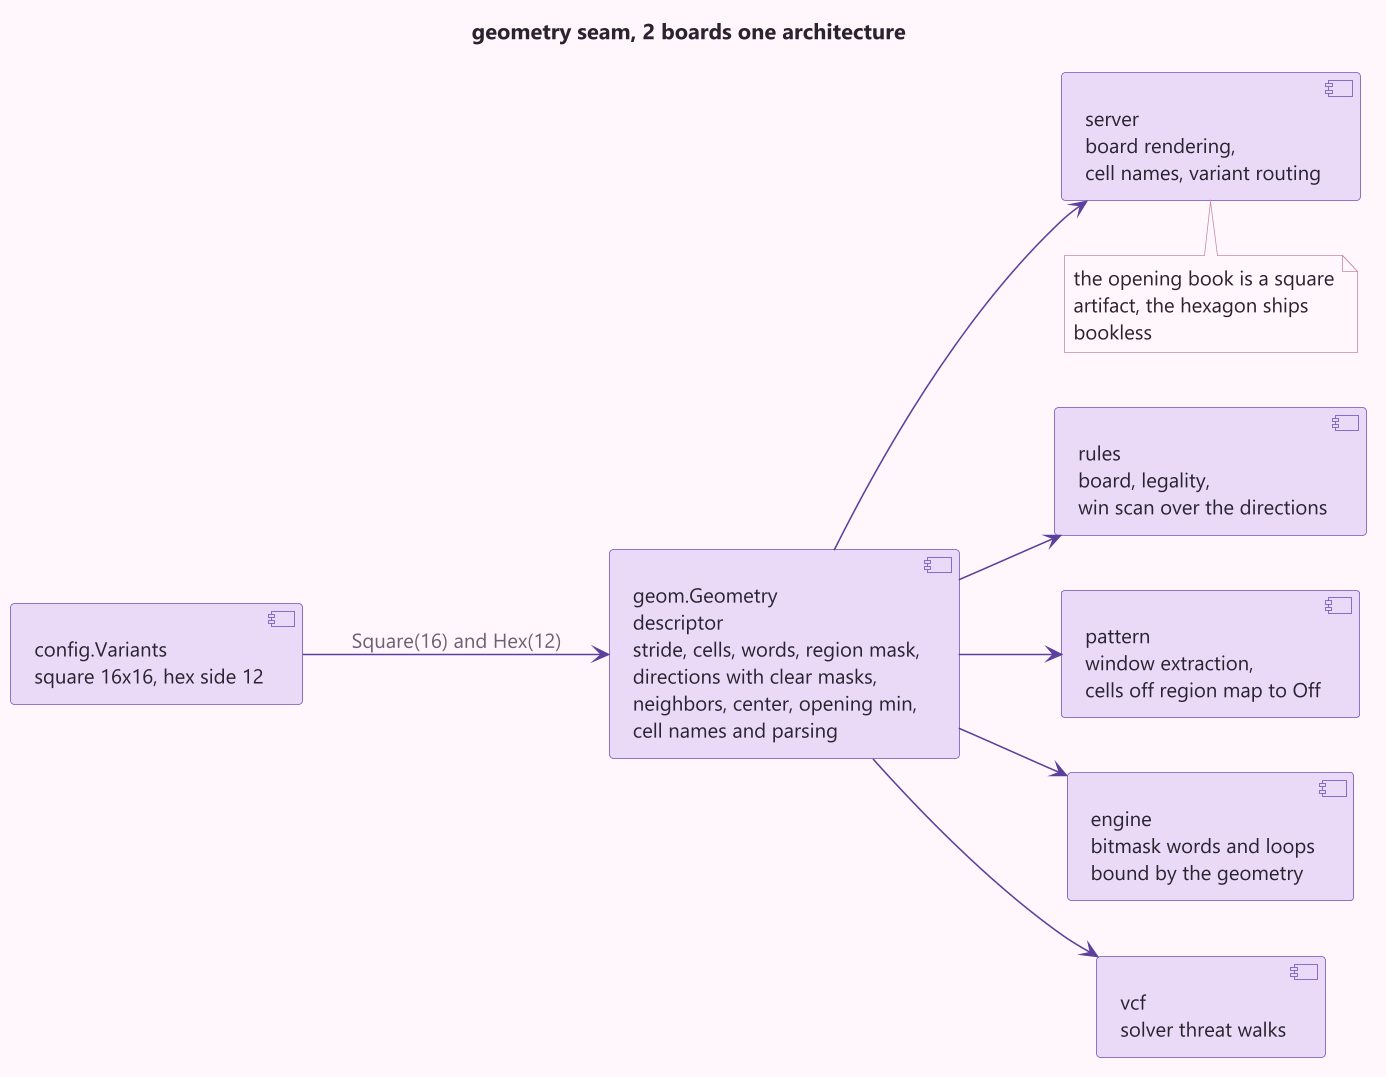

The diagram above was rendered by PlantUML. Its source (embedded in the PNG):
@startuml geometry-seam
!include common.iuml
left to right direction
title geometry seam, 2 boards one architecture

component "config.Variants\nsquare 16x16, hex side 12" as variants
component "geom.Geometry\ndescriptor\nstride, cells, words, region mask,\ndirections with clear masks,\nneighbors, center, opening min,\ncell names and parsing" as geom
component "rules\nboard, legality,\nwin scan over the directions" as rules
component "pattern\nwindow extraction,\ncells off region map to Off" as pattern
component "engine\nbitmask words and loops\nbound by the geometry" as engine
component "vcf\nsolver threat walks" as vcf
component "server\nboard rendering,\ncell names, variant routing" as server

variants --> geom : Square(16) and Hex(12)
geom --> rules
geom --> pattern
geom --> engine
geom --> vcf
geom --> server
note bottom of server
  the opening book is a square
  artifact, the hexagon ships
  bookless
end note
@enduml